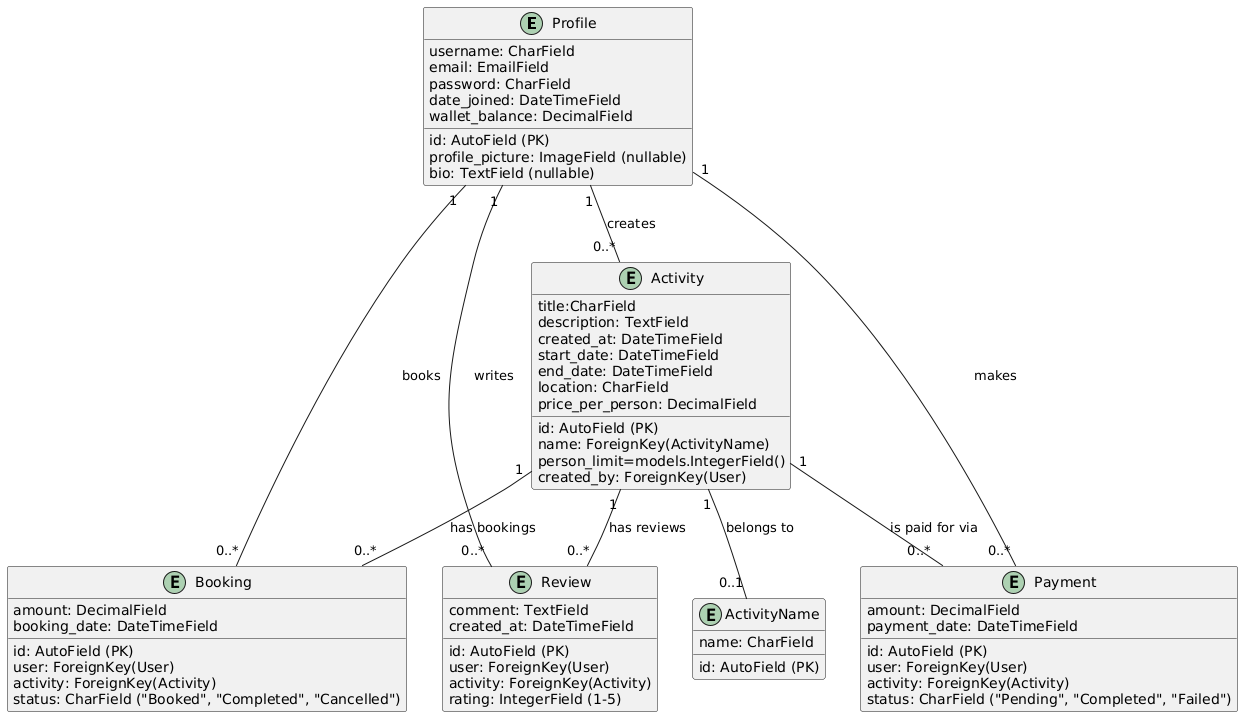

The diagram above was rendered by PlantUML. Its source (embedded in the PNG):
@startuml
entity Profile {
  id: AutoField (PK)
  username: CharField
  email: EmailField
  password: CharField
  profile_picture: ImageField (nullable)
  bio: TextField (nullable)
  date_joined: DateTimeField
  wallet_balance: DecimalField
}

entity ActivityName {
  id: AutoField (PK)
  name: CharField
}

entity Activity {
  id: AutoField (PK)
  title:CharField
  name: ForeignKey(ActivityName)
  person_limit=models.IntegerField()
  description: TextField
  created_by: ForeignKey(User)
  created_at: DateTimeField
  start_date: DateTimeField
  end_date: DateTimeField
  location: CharField
  price_per_person: DecimalField
}

entity Booking {
  id: AutoField (PK)
  user: ForeignKey(User)
  activity: ForeignKey(Activity)
  amount: DecimalField
  status: CharField ("Booked", "Completed", "Cancelled")
  booking_date: DateTimeField
}

entity Payment {
  id: AutoField (PK)
  user: ForeignKey(User)
  activity: ForeignKey(Activity)
  amount: DecimalField
  payment_date: DateTimeField
  status: CharField ("Pending", "Completed", "Failed")
}

entity Review {
  id: AutoField (PK)
  user: ForeignKey(User)
  activity: ForeignKey(Activity)
  rating: IntegerField (1-5)
  comment: TextField
  created_at: DateTimeField
}

Profile "1" -- "0..*" Activity : "creates"
Profile "1" -- "0..*" Booking : "books"
Profile "1" -- "0..*" Payment : "makes"
Profile "1" -- "0..*" Review : "writes"

Activity "1" -- "0..*" Booking : "has bookings"
Activity "1" -- "0..*" Payment : "is paid for via"
Activity "1" -- "0..*" Review : "has reviews"
Activity "1" -- "0..1" ActivityName : "belongs to"
@enduml